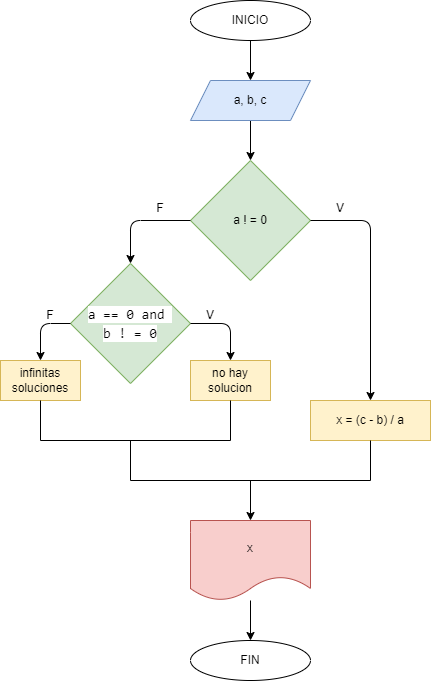

The diagram above was exported from draw.io. Its source (the exported page's mxGraphModel, read from the mxfile embedded in the PNG):
<mxGraphModel dx="564" dy="305" grid="1" gridSize="10" guides="1" tooltips="1" connect="1" arrows="1" fold="1" page="1" pageScale="1" pageWidth="827" pageHeight="1169" math="0" shadow="0">
  <root>
    <mxCell id="0" />
    <mxCell id="1" parent="0" />
    <mxCell id="2" value="" style="edgeStyle=none;html=1;" parent="1" source="3" target="5" edge="1">
      <mxGeometry relative="1" as="geometry" />
    </mxCell>
    <mxCell id="3" value="INICIO" style="ellipse;whiteSpace=wrap;html=1;" parent="1" vertex="1">
      <mxGeometry x="280" y="40" width="120" height="40" as="geometry" />
    </mxCell>
    <mxCell id="4" value="" style="edgeStyle=none;html=1;" parent="1" source="5" target="8" edge="1">
      <mxGeometry relative="1" as="geometry">
        <mxPoint x="340" y="200" as="targetPoint" />
      </mxGeometry>
    </mxCell>
    <mxCell id="5" value="a, b, c" style="shape=parallelogram;perimeter=parallelogramPerimeter;whiteSpace=wrap;html=1;fixedSize=1;fillColor=#dae8fc;strokeColor=#6c8ebf;" parent="1" vertex="1">
      <mxGeometry x="280" y="120" width="120" height="40" as="geometry" />
    </mxCell>
    <mxCell id="8" value="a ! = 0" style="rhombus;whiteSpace=wrap;html=1;fillColor=#d5e8d4;strokeColor=#82b366;" parent="1" vertex="1">
      <mxGeometry x="280" y="200" width="120" height="120" as="geometry" />
    </mxCell>
    <mxCell id="9" value="x = (c - b) / a" style="rounded=0;whiteSpace=wrap;html=1;fillColor=#fff2cc;strokeColor=#d6b656;" parent="1" vertex="1">
      <mxGeometry x="400" y="440" width="120" height="40" as="geometry" />
    </mxCell>
    <mxCell id="11" value="" style="edgeStyle=none;html=1;" parent="1" source="12" target="16" edge="1">
      <mxGeometry relative="1" as="geometry" />
    </mxCell>
    <mxCell id="12" value="" style="shape=partialRectangle;whiteSpace=wrap;html=1;bottom=1;right=1;left=1;top=0;fillColor=none;routingCenterX=-0.5;" parent="1" vertex="1">
      <mxGeometry x="220" y="480" width="240" height="40" as="geometry" />
    </mxCell>
    <mxCell id="13" value="" style="edgeStyle=segmentEdgeStyle;endArrow=classic;html=1;exitX=0;exitY=0.5;exitDx=0;exitDy=0;" parent="1" source="8" edge="1">
      <mxGeometry width="50" height="50" relative="1" as="geometry">
        <mxPoint x="280" y="260" as="sourcePoint" />
        <mxPoint x="220" y="303" as="targetPoint" />
      </mxGeometry>
    </mxCell>
    <mxCell id="14" value="" style="edgeStyle=segmentEdgeStyle;endArrow=classic;html=1;entryX=0.5;entryY=0;entryDx=0;entryDy=0;" parent="1" source="8" target="9" edge="1">
      <mxGeometry width="50" height="50" relative="1" as="geometry">
        <mxPoint x="400" y="260" as="sourcePoint" />
        <mxPoint x="460" y="303" as="targetPoint" />
      </mxGeometry>
    </mxCell>
    <mxCell id="15" value="" style="edgeStyle=none;html=1;" parent="1" source="16" target="17" edge="1">
      <mxGeometry relative="1" as="geometry" />
    </mxCell>
    <mxCell id="16" value="x" style="shape=document;whiteSpace=wrap;html=1;boundedLbl=1;fillColor=#f8cecc;strokeColor=#b85450;" parent="1" vertex="1">
      <mxGeometry x="280" y="560" width="120" height="80" as="geometry" />
    </mxCell>
    <mxCell id="17" value="FIN" style="ellipse;whiteSpace=wrap;html=1;" parent="1" vertex="1">
      <mxGeometry x="280" y="680" width="120" height="40" as="geometry" />
    </mxCell>
    <mxCell id="18" value="F" style="text;html=1;strokeColor=none;fillColor=none;align=center;verticalAlign=middle;whiteSpace=wrap;rounded=0;" parent="1" vertex="1">
      <mxGeometry x="220" y="233" width="60" height="30" as="geometry" />
    </mxCell>
    <mxCell id="19" value="V" style="text;html=1;strokeColor=none;fillColor=none;align=center;verticalAlign=middle;whiteSpace=wrap;rounded=0;" parent="1" vertex="1">
      <mxGeometry x="400" y="233" width="60" height="30" as="geometry" />
    </mxCell>
    <mxCell id="22" value="&lt;div style=&quot;font-family: &amp;#34;consolas&amp;#34; , &amp;#34;courier new&amp;#34; , monospace ; font-size: 14px ; line-height: 19px&quot;&gt;&lt;span style=&quot;background-color: rgb(255 , 255 , 255)&quot;&gt;a == 0 and&amp;nbsp;&lt;/span&gt;&lt;/div&gt;&lt;div style=&quot;font-family: &amp;#34;consolas&amp;#34; , &amp;#34;courier new&amp;#34; , monospace ; font-size: 14px ; line-height: 19px&quot;&gt;&lt;span style=&quot;background-color: rgb(255 , 255 , 255)&quot;&gt;b ! = 0&lt;/span&gt;&lt;/div&gt;" style="rhombus;whiteSpace=wrap;html=1;fillColor=#d5e8d4;strokeColor=#82b366;" parent="1" vertex="1">
      <mxGeometry x="160" y="303" width="120" height="120" as="geometry" />
    </mxCell>
    <mxCell id="24" value="no hay solucion" style="rounded=0;whiteSpace=wrap;html=1;fillColor=#fff2cc;strokeColor=#d6b656;" parent="1" vertex="1">
      <mxGeometry x="280" y="400" width="80" height="40" as="geometry" />
    </mxCell>
    <mxCell id="25" value="infinitas soluciones" style="rounded=0;whiteSpace=wrap;html=1;fillColor=#fff2cc;strokeColor=#d6b656;" parent="1" vertex="1">
      <mxGeometry x="90" y="400" width="80" height="40" as="geometry" />
    </mxCell>
    <mxCell id="26" value="" style="edgeStyle=segmentEdgeStyle;endArrow=classic;html=1;fontColor=#000000;exitX=0;exitY=0.5;exitDx=0;exitDy=0;entryX=0.5;entryY=0;entryDx=0;entryDy=0;" parent="1" source="22" target="25" edge="1">
      <mxGeometry width="50" height="50" relative="1" as="geometry">
        <mxPoint x="270" y="520" as="sourcePoint" />
        <mxPoint x="320" y="470" as="targetPoint" />
      </mxGeometry>
    </mxCell>
    <mxCell id="27" value="" style="edgeStyle=segmentEdgeStyle;endArrow=classic;html=1;fontColor=#000000;exitX=1;exitY=0.5;exitDx=0;exitDy=0;entryX=0.5;entryY=0;entryDx=0;entryDy=0;" parent="1" source="22" target="24" edge="1">
      <mxGeometry width="50" height="50" relative="1" as="geometry">
        <mxPoint x="270" y="520" as="sourcePoint" />
        <mxPoint x="320" y="390" as="targetPoint" />
      </mxGeometry>
    </mxCell>
    <mxCell id="28" value="" style="shape=partialRectangle;whiteSpace=wrap;html=1;bottom=1;right=1;left=1;top=0;fillColor=none;routingCenterX=-0.5;" parent="1" vertex="1">
      <mxGeometry x="130" y="440" width="190" height="40" as="geometry" />
    </mxCell>
    <mxCell id="29" value="F" style="text;html=1;strokeColor=none;fillColor=none;align=center;verticalAlign=middle;whiteSpace=wrap;rounded=0;" parent="1" vertex="1">
      <mxGeometry x="110" y="340" width="60" height="30" as="geometry" />
    </mxCell>
    <mxCell id="30" value="V" style="text;html=1;strokeColor=none;fillColor=none;align=center;verticalAlign=middle;whiteSpace=wrap;rounded=0;" parent="1" vertex="1">
      <mxGeometry x="270" y="340" width="60" height="30" as="geometry" />
    </mxCell>
  </root>
</mxGraphModel>